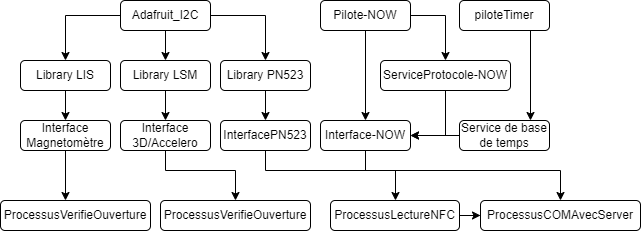

The diagram above was exported from draw.io. Its source (the exported page's mxGraphModel, read from the mxfile embedded in the PNG):
<mxGraphModel dx="2049" dy="1091" grid="1" gridSize="10" guides="1" tooltips="1" connect="1" arrows="1" fold="1" page="1" pageScale="1" pageWidth="827" pageHeight="1169" math="0" shadow="0">
  <root>
    <mxCell id="0" />
    <mxCell id="1" parent="0" />
    <mxCell id="5rfvfLusaz2tfitiwRje-70" value="" style="edgeStyle=orthogonalEdgeStyle;rounded=0;orthogonalLoop=1;jettySize=auto;html=1;" parent="1" source="5rfvfLusaz2tfitiwRje-71" target="5rfvfLusaz2tfitiwRje-73" edge="1">
      <mxGeometry relative="1" as="geometry" />
    </mxCell>
    <mxCell id="5rfvfLusaz2tfitiwRje-71" value="ProcessusLectureNFC" style="rounded=1;whiteSpace=wrap;html=1;" parent="1" vertex="1">
      <mxGeometry x="450" y="480" width="129" height="30" as="geometry" />
    </mxCell>
    <mxCell id="5rfvfLusaz2tfitiwRje-73" value="ProcessusCOMAvecServer" style="rounded=1;whiteSpace=wrap;html=1;" parent="1" vertex="1">
      <mxGeometry x="600" y="480" width="160" height="30" as="geometry" />
    </mxCell>
    <mxCell id="5rfvfLusaz2tfitiwRje-74" value="" style="edgeStyle=orthogonalEdgeStyle;rounded=0;orthogonalLoop=1;jettySize=auto;html=1;" parent="1" source="5rfvfLusaz2tfitiwRje-75" target="5rfvfLusaz2tfitiwRje-71" edge="1">
      <mxGeometry relative="1" as="geometry">
        <Array as="points">
          <mxPoint x="385" y="450" />
          <mxPoint x="515" y="450" />
        </Array>
      </mxGeometry>
    </mxCell>
    <mxCell id="5rfvfLusaz2tfitiwRje-75" value="InterfacePN523" style="rounded=1;whiteSpace=wrap;html=1;" parent="1" vertex="1">
      <mxGeometry x="340" y="400" width="90" height="30" as="geometry" />
    </mxCell>
    <mxCell id="5rfvfLusaz2tfitiwRje-76" value="" style="edgeStyle=orthogonalEdgeStyle;rounded=0;orthogonalLoop=1;jettySize=auto;html=1;" parent="1" source="5rfvfLusaz2tfitiwRje-77" target="5rfvfLusaz2tfitiwRje-75" edge="1">
      <mxGeometry relative="1" as="geometry" />
    </mxCell>
    <mxCell id="5rfvfLusaz2tfitiwRje-77" value="Library PN523" style="rounded=1;whiteSpace=wrap;html=1;" parent="1" vertex="1">
      <mxGeometry x="340" y="340" width="90" height="30" as="geometry" />
    </mxCell>
    <mxCell id="UQZf8JJsd5CXO6R-QWP2-93" style="edgeStyle=orthogonalEdgeStyle;rounded=0;orthogonalLoop=1;jettySize=auto;html=1;entryX=0.5;entryY=0;entryDx=0;entryDy=0;" edge="1" parent="1" source="5rfvfLusaz2tfitiwRje-81" target="5rfvfLusaz2tfitiwRje-73">
      <mxGeometry relative="1" as="geometry">
        <mxPoint x="530" y="450" as="targetPoint" />
        <Array as="points">
          <mxPoint x="485" y="450" />
          <mxPoint x="680" y="450" />
        </Array>
      </mxGeometry>
    </mxCell>
    <mxCell id="5rfvfLusaz2tfitiwRje-81" value="Interface-NOW" style="rounded=1;whiteSpace=wrap;html=1;" parent="1" vertex="1">
      <mxGeometry x="440" y="400" width="90" height="30" as="geometry" />
    </mxCell>
    <mxCell id="5rfvfLusaz2tfitiwRje-82" value="" style="edgeStyle=orthogonalEdgeStyle;rounded=0;orthogonalLoop=1;jettySize=auto;html=1;" parent="1" source="5rfvfLusaz2tfitiwRje-83" target="5rfvfLusaz2tfitiwRje-81" edge="1">
      <mxGeometry relative="1" as="geometry" />
    </mxCell>
    <mxCell id="UQZf8JJsd5CXO6R-QWP2-97" style="edgeStyle=orthogonalEdgeStyle;rounded=0;orthogonalLoop=1;jettySize=auto;html=1;entryX=0.5;entryY=0;entryDx=0;entryDy=0;exitX=1;exitY=0.5;exitDx=0;exitDy=0;" edge="1" parent="1" source="5rfvfLusaz2tfitiwRje-83" target="5rfvfLusaz2tfitiwRje-85">
      <mxGeometry relative="1" as="geometry">
        <mxPoint x="570" y="330" as="targetPoint" />
      </mxGeometry>
    </mxCell>
    <mxCell id="5rfvfLusaz2tfitiwRje-83" value="Pilote-NOW" style="rounded=1;whiteSpace=wrap;html=1;" parent="1" vertex="1">
      <mxGeometry x="440" y="280" width="90" height="30" as="geometry" />
    </mxCell>
    <mxCell id="UQZf8JJsd5CXO6R-QWP2-81" style="edgeStyle=orthogonalEdgeStyle;rounded=0;orthogonalLoop=1;jettySize=auto;html=1;entryX=1;entryY=0.5;entryDx=0;entryDy=0;" edge="1" parent="1" source="5rfvfLusaz2tfitiwRje-85" target="5rfvfLusaz2tfitiwRje-81">
      <mxGeometry relative="1" as="geometry" />
    </mxCell>
    <mxCell id="5rfvfLusaz2tfitiwRje-85" value="ServiceProtocole-NOW" style="rounded=1;whiteSpace=wrap;html=1;" parent="1" vertex="1">
      <mxGeometry x="500" y="340" width="130" height="30" as="geometry" />
    </mxCell>
    <mxCell id="UQZf8JJsd5CXO6R-QWP2-3" value="" style="edgeStyle=orthogonalEdgeStyle;rounded=0;orthogonalLoop=1;jettySize=auto;html=1;" edge="1" parent="1" source="UQZf8JJsd5CXO6R-QWP2-2" target="5rfvfLusaz2tfitiwRje-77">
      <mxGeometry relative="1" as="geometry" />
    </mxCell>
    <mxCell id="UQZf8JJsd5CXO6R-QWP2-79" style="edgeStyle=orthogonalEdgeStyle;rounded=0;orthogonalLoop=1;jettySize=auto;html=1;entryX=0.5;entryY=0;entryDx=0;entryDy=0;" edge="1" parent="1" source="UQZf8JJsd5CXO6R-QWP2-2" target="UQZf8JJsd5CXO6R-QWP2-58">
      <mxGeometry relative="1" as="geometry" />
    </mxCell>
    <mxCell id="UQZf8JJsd5CXO6R-QWP2-85" value="" style="edgeStyle=orthogonalEdgeStyle;rounded=0;orthogonalLoop=1;jettySize=auto;html=1;" edge="1" parent="1" source="UQZf8JJsd5CXO6R-QWP2-2" target="UQZf8JJsd5CXO6R-QWP2-84">
      <mxGeometry relative="1" as="geometry" />
    </mxCell>
    <mxCell id="UQZf8JJsd5CXO6R-QWP2-2" value="Adafruit_I2C" style="rounded=1;whiteSpace=wrap;html=1;" vertex="1" parent="1">
      <mxGeometry x="240" y="280" width="90" height="30" as="geometry" />
    </mxCell>
    <mxCell id="UQZf8JJsd5CXO6R-QWP2-95" value="" style="edgeStyle=orthogonalEdgeStyle;rounded=0;orthogonalLoop=1;jettySize=auto;html=1;" edge="1" parent="1" source="UQZf8JJsd5CXO6R-QWP2-6" target="5rfvfLusaz2tfitiwRje-81">
      <mxGeometry relative="1" as="geometry" />
    </mxCell>
    <mxCell id="UQZf8JJsd5CXO6R-QWP2-6" value="Service de base de temps" style="rounded=1;whiteSpace=wrap;html=1;" vertex="1" parent="1">
      <mxGeometry x="579" y="400" width="90" height="30" as="geometry" />
    </mxCell>
    <mxCell id="UQZf8JJsd5CXO6R-QWP2-98" style="edgeStyle=orthogonalEdgeStyle;rounded=0;orthogonalLoop=1;jettySize=auto;html=1;" edge="1" parent="1" source="UQZf8JJsd5CXO6R-QWP2-8">
      <mxGeometry relative="1" as="geometry">
        <mxPoint x="650" y="400" as="targetPoint" />
        <Array as="points">
          <mxPoint x="650" y="400" />
        </Array>
      </mxGeometry>
    </mxCell>
    <mxCell id="UQZf8JJsd5CXO6R-QWP2-8" value="piloteTimer" style="rounded=1;whiteSpace=wrap;html=1;" vertex="1" parent="1">
      <mxGeometry x="579" y="280" width="90" height="30" as="geometry" />
    </mxCell>
    <mxCell id="UQZf8JJsd5CXO6R-QWP2-47" value="ProcessusVerifieOuverture" style="rounded=1;whiteSpace=wrap;html=1;" vertex="1" parent="1">
      <mxGeometry x="280" y="480" width="150" height="30" as="geometry" />
    </mxCell>
    <mxCell id="UQZf8JJsd5CXO6R-QWP2-57" value="" style="edgeStyle=orthogonalEdgeStyle;rounded=0;orthogonalLoop=1;jettySize=auto;html=1;" edge="1" parent="1" source="UQZf8JJsd5CXO6R-QWP2-58" target="UQZf8JJsd5CXO6R-QWP2-60">
      <mxGeometry relative="1" as="geometry" />
    </mxCell>
    <mxCell id="UQZf8JJsd5CXO6R-QWP2-58" value="Library LSM" style="rounded=1;whiteSpace=wrap;html=1;" vertex="1" parent="1">
      <mxGeometry x="240" y="340" width="90" height="30" as="geometry" />
    </mxCell>
    <mxCell id="UQZf8JJsd5CXO6R-QWP2-80" style="edgeStyle=orthogonalEdgeStyle;rounded=0;orthogonalLoop=1;jettySize=auto;html=1;" edge="1" parent="1" source="UQZf8JJsd5CXO6R-QWP2-60" target="UQZf8JJsd5CXO6R-QWP2-47">
      <mxGeometry relative="1" as="geometry">
        <Array as="points">
          <mxPoint x="285" y="450" />
          <mxPoint x="355" y="450" />
        </Array>
      </mxGeometry>
    </mxCell>
    <mxCell id="UQZf8JJsd5CXO6R-QWP2-60" value="Interface 3D/Accelero" style="rounded=1;whiteSpace=wrap;html=1;" vertex="1" parent="1">
      <mxGeometry x="240" y="400" width="90" height="30" as="geometry" />
    </mxCell>
    <mxCell id="UQZf8JJsd5CXO6R-QWP2-82" value="ProcessusVerifieOuverture" style="rounded=1;whiteSpace=wrap;html=1;" vertex="1" parent="1">
      <mxGeometry x="120" y="480" width="150" height="30" as="geometry" />
    </mxCell>
    <mxCell id="UQZf8JJsd5CXO6R-QWP2-89" value="" style="edgeStyle=orthogonalEdgeStyle;rounded=0;orthogonalLoop=1;jettySize=auto;html=1;" edge="1" parent="1" source="UQZf8JJsd5CXO6R-QWP2-84" target="UQZf8JJsd5CXO6R-QWP2-88">
      <mxGeometry relative="1" as="geometry" />
    </mxCell>
    <mxCell id="UQZf8JJsd5CXO6R-QWP2-84" value="Library LIS" style="rounded=1;whiteSpace=wrap;html=1;" vertex="1" parent="1">
      <mxGeometry x="140" y="340" width="90" height="30" as="geometry" />
    </mxCell>
    <mxCell id="UQZf8JJsd5CXO6R-QWP2-90" value="" style="edgeStyle=orthogonalEdgeStyle;rounded=0;orthogonalLoop=1;jettySize=auto;html=1;" edge="1" parent="1" source="UQZf8JJsd5CXO6R-QWP2-88" target="UQZf8JJsd5CXO6R-QWP2-82">
      <mxGeometry relative="1" as="geometry">
        <Array as="points">
          <mxPoint x="185" y="480" />
          <mxPoint x="185" y="480" />
        </Array>
      </mxGeometry>
    </mxCell>
    <mxCell id="UQZf8JJsd5CXO6R-QWP2-88" value="Interface Magnetomètre" style="rounded=1;whiteSpace=wrap;html=1;" vertex="1" parent="1">
      <mxGeometry x="140" y="400" width="90" height="30" as="geometry" />
    </mxCell>
  </root>
</mxGraphModel>